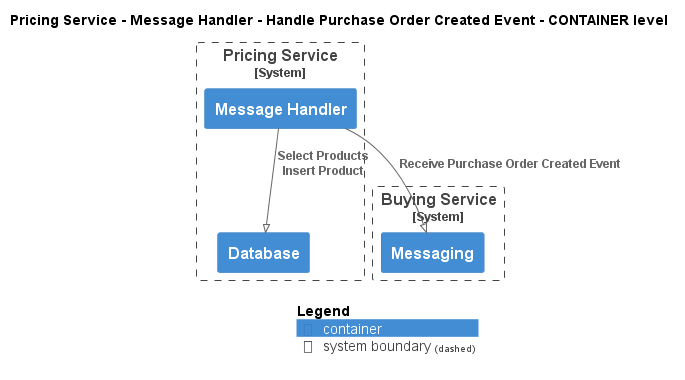

The diagram above was rendered by PlantUML. Its source (embedded in the PNG):
@startuml
!pragma layout smetana
!include ..\..\..\..\..\..\.c4s\C4_Container.puml

AddElementTag("state:new", $bgColor=green, $fontColor=#ffffff, $borderColor=green, $shadowing="False")
AddElementTag("state:changed", $bgColor=orange, $fontColor=#ffffff, $borderColor=orange, $shadowing="False")
AddElementTag("state:removed", $bgColor=red, $fontColor=#ffffff, $borderColor=red, $shadowing="False")

AddRelTag("state:new", $textColor=green, $lineColor=green)
AddRelTag("state:changed", $textColor=orange, $lineColor=orange)
AddRelTag("state:removed", $textColor=red, $lineColor=red)

SHOW_PERSON_PORTRAIT()
LAYOUT_TOP_DOWN()

skinparam linetype polyline

title Pricing Service - Message Handler - Handle Purchase Order Created Event - CONTAINER level


System_Boundary(ECommercePlatform.SoftwareSystems.PricingService, "Pricing Service") {
    Container(ECommercePlatform.SoftwareSystems.PricingService.Containers.MessageHandler, "Message Handler", "", "")
    Container(ECommercePlatform.SoftwareSystems.PricingService.Containers.Database, "Database", "", "")
}

System_Boundary(ECommercePlatform.SoftwareSystems.BuyingService, "Buying Service") {
    Container(ECommercePlatform.SoftwareSystems.BuyingService.Containers.Messaging, "Messaging", "", "")
}

Rel(ECommercePlatform.SoftwareSystems.PricingService.Containers.MessageHandler, ECommercePlatform.SoftwareSystems.BuyingService.Containers.Messaging, "Receive Purchase Order Created Event")
Rel(ECommercePlatform.SoftwareSystems.PricingService.Containers.MessageHandler, ECommercePlatform.SoftwareSystems.PricingService.Containers.Database, "Select Products\nInsert Product")


SHOW_LEGEND()
@enduml